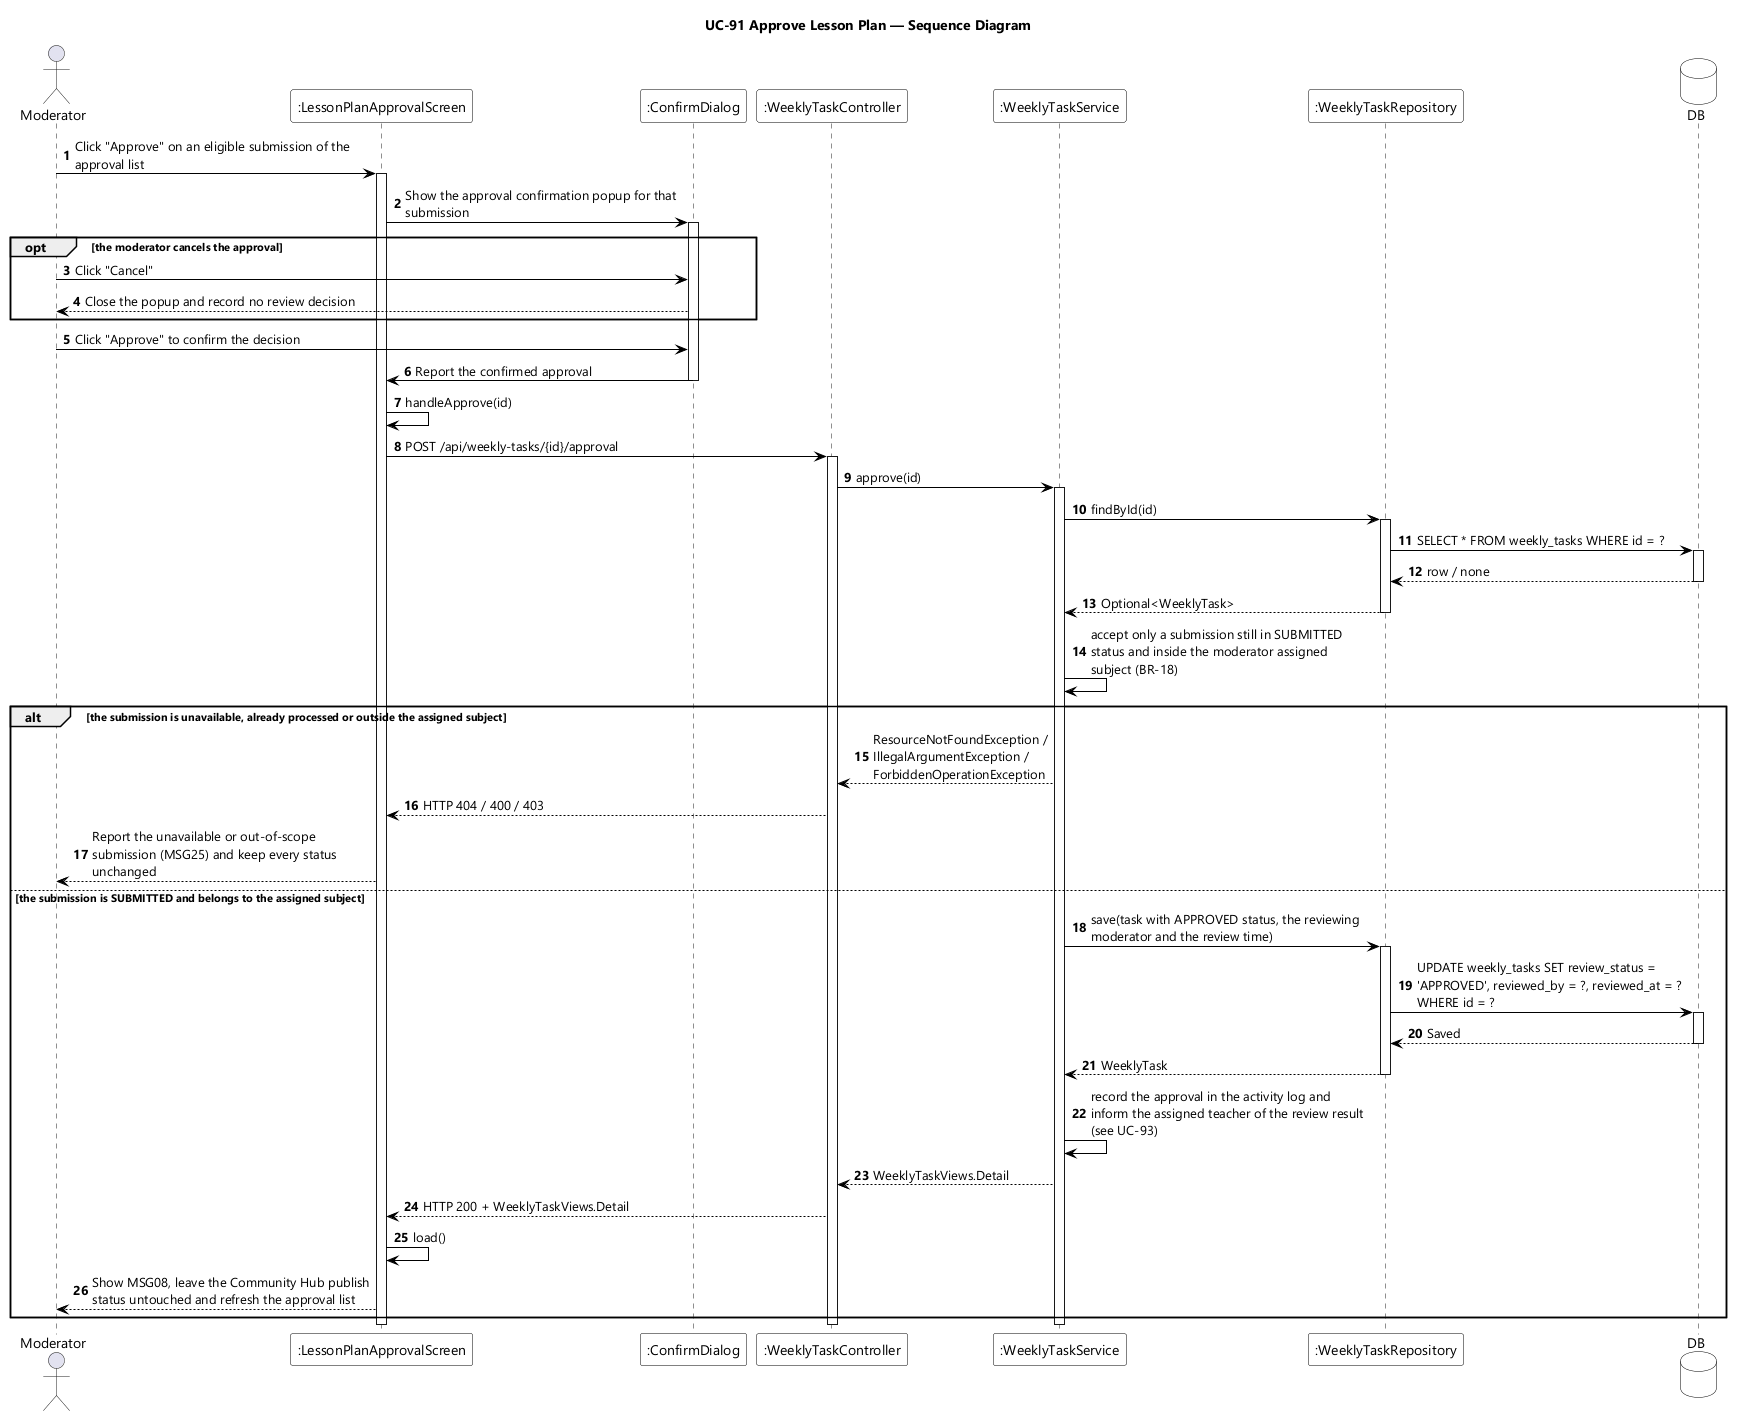

The diagram above was rendered by PlantUML. Its source (embedded in the PNG):
@startuml UC-91 Approve Lesson Plan - Sequence Diagram
skinparamlocked dpi 96
skinparam defaultFontName "Segoe UI"
skinparam shadowing false
skinparam ParticipantBackgroundColor #FFFFFF
skinparam ParticipantBorderColor #000000
skinparam DatabaseBackgroundColor #FFFFFF
skinparam DatabaseBorderColor #000000
skinparam ArrowColor #000000
skinparam sequenceMessageAlign left
skinparam maxMessageSize 280
title UC-91 Approve Lesson Plan — Sequence Diagram

actor Moderator
participant ":LessonPlanApprovalScreen" as UI
participant ":ConfirmDialog" as CONFIRM
participant ":WeeklyTaskController" as CTL
participant ":WeeklyTaskService" as SVC
participant ":WeeklyTaskRepository" as REPO
database DB

autonumber
Moderator -> UI : Click "Approve" on an eligible submission of the approval list
activate UI
UI -> CONFIRM : Show the approval confirmation popup for that submission
activate CONFIRM

opt the moderator cancels the approval
  Moderator -> CONFIRM : Click "Cancel"
  CONFIRM --> Moderator : Close the popup and record no review decision
end

Moderator -> CONFIRM : Click "Approve" to confirm the decision
CONFIRM -> UI : Report the confirmed approval
deactivate CONFIRM
UI -> UI : handleApprove(id)
UI -> CTL : POST /api/weekly-tasks/{id}/approval
activate CTL
CTL -> SVC : approve(id)
activate SVC
SVC -> REPO : findById(id)
activate REPO
REPO -> DB : SELECT * FROM weekly_tasks WHERE id = ?
activate DB
DB --> REPO : row / none
deactivate DB
REPO --> SVC : Optional<WeeklyTask>
deactivate REPO
SVC -> SVC : accept only a submission still in SUBMITTED status and inside the moderator assigned subject (BR-18)

alt the submission is unavailable, already processed or outside the assigned subject
  SVC --> CTL : ResourceNotFoundException / IllegalArgumentException / ForbiddenOperationException
  CTL --> UI : HTTP 404 / 400 / 403
  UI --> Moderator : Report the unavailable or out-of-scope submission (MSG25) and keep every status unchanged
else the submission is SUBMITTED and belongs to the assigned subject
  SVC -> REPO : save(task with APPROVED status, the reviewing moderator and the review time)
  activate REPO
  REPO -> DB : UPDATE weekly_tasks SET review_status = 'APPROVED', reviewed_by = ?, reviewed_at = ? WHERE id = ?
  activate DB
  DB --> REPO : Saved
  deactivate DB
  REPO --> SVC : WeeklyTask
  deactivate REPO
  SVC -> SVC : record the approval in the activity log and inform the assigned teacher of the review result (see UC-93)
  SVC --> CTL : WeeklyTaskViews.Detail
  CTL --> UI : HTTP 200 + WeeklyTaskViews.Detail
  UI -> UI : load()
  UI --> Moderator : Show MSG08, leave the Community Hub publish status untouched and refresh the approval list
end
deactivate SVC
deactivate CTL
deactivate UI
@enduml